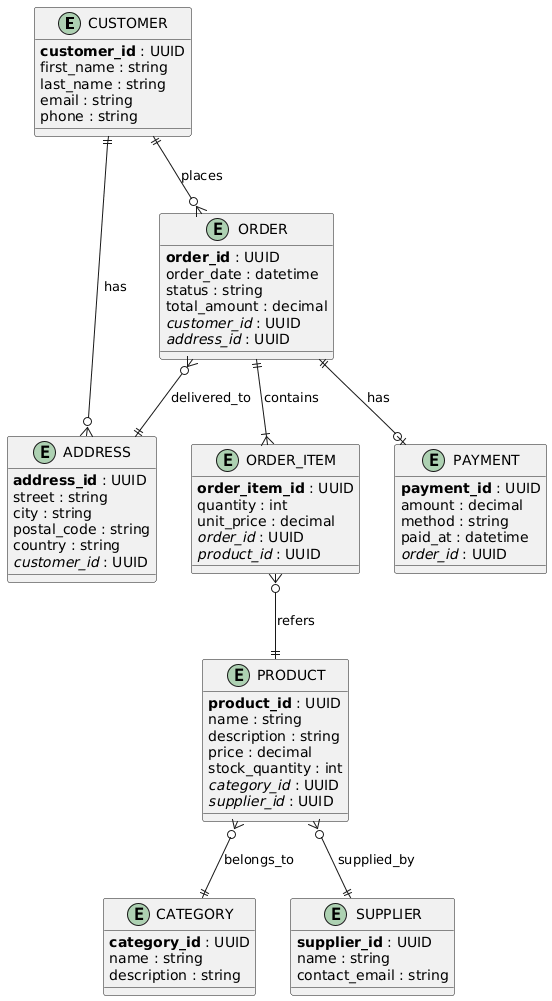

The diagram above was rendered by PlantUML. Its source (embedded in the PNG):
@startuml
!define PK(x) <b>x</b>
!define FK(x) <i>x</i>

entity CUSTOMER {
    PK(customer_id) : UUID
    first_name : string
    last_name : string
    email : string
    phone : string
}

entity ADDRESS {
    PK(address_id) : UUID
    street : string
    city : string
    postal_code : string
    country : string
    FK(customer_id) : UUID
}

entity "ORDER" {
    PK(order_id) : UUID
    order_date : datetime
    status : string
    total_amount : decimal
    FK(customer_id) : UUID
    FK(address_id) : UUID
}

entity PRODUCT {
    PK(product_id) : UUID
    name : string
    description : string
    price : decimal
    stock_quantity : int
    FK(category_id) : UUID
    FK(supplier_id) : UUID
}

entity CATEGORY {
    PK(category_id) : UUID
    name : string
    description : string
}

entity SUPPLIER {
    PK(supplier_id) : UUID
    name : string
    contact_email : string
}

entity ORDER_ITEM {
    PK(order_item_id) : UUID
    quantity : int
    unit_price : decimal
    FK(order_id) : UUID
    FK(product_id) : UUID
}

entity PAYMENT {
    PK(payment_id) : UUID
    amount : decimal
    method : string
    paid_at : datetime
    FK(order_id) : UUID
}

' Связи
CUSTOMER ||--o{ ORDER : "places"
CUSTOMER ||--o{ ADDRESS : "has"
ORDER ||--|{ ORDER_ITEM : "contains"
ORDER_ITEM }o--|| PRODUCT : "refers"
PRODUCT }o--|| CATEGORY : "belongs_to"
PRODUCT }o--|| SUPPLIER : "supplied_by"
ORDER ||--o| PAYMENT : "has"
ORDER }o--|| ADDRESS : "delivered_to"
@enduml